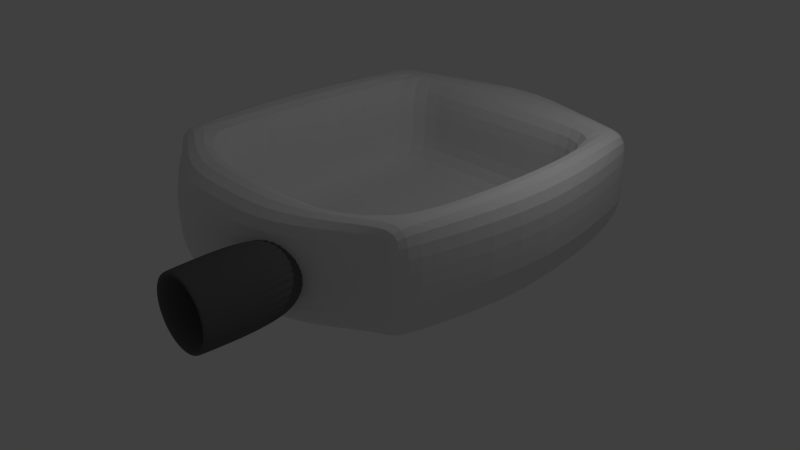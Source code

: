 # Source: spacecraft.blend  (saved by Blender 2.69.0; exported with 4.5.12 LTS)
import bpy
from mathutils import Matrix  # noqa: F401  (used for matrix-valued properties, if any)

bpy.ops.wm.read_factory_settings(use_empty=True)
scene = bpy.context.scene
scene.name = 'Scene'

# ---- collections
col_collection_1 = bpy.data.collections.new('Collection 1'); scene.collection.children.link(col_collection_1)

# ---- materials (node trees are filled in below, after node groups)
mat_propulseur = bpy.data.materials.new('Propulseur')
mat_propulseur.alpha_threshold = 0.0
mat_propulseur.use_transparent_shadow = False
mat_propulseur.diffuse_color = (0.1282, 0.1282, 0.1282, 1.0)
mat_propulseur.roughness = 0.5
mat_propulseur.specular_intensity = 0.1875
mat_propulseur.line_color = (0.0, 0.0, 0.0, 1.0)

# ---- material node trees

# ---- world
world_world = bpy.data.worlds.new('World'); scene.world = world_world
world_world.color = (0.05088, 0.05088, 0.05088)
world_world.use_sun_shadow = False
world_world.sun_shadow_jitter_overblur = 0.0
world_world.cycles.sampling_method = 'MANUAL'
world_world.cycles.sample_map_resolution = 256

# ---- cameras
cam_camera = bpy.data.cameras.new('Camera')
cam_camera.clip_end = 100.0
cam_camera.lens = 35.0
cam_camera.sensor_width = 32.0
cam_camera.sensor_height = 18.0
cam_camera.ortho_scale = 7.314
cam_camera.dof.focus_distance = 0.0
cam_camera.dof.aperture_fstop = 128.0

# ---- lights
light_lamp = bpy.data.lights.new('Lamp', 'POINT')
light_lamp.transmission_factor = 0.0
light_lamp.cutoff_distance = 30.0
light_lamp.energy = 100.0
light_lamp.shadow_buffer_clip_start = 1.001
light_lamp.shadow_soft_size = 0.1
light_lamp.shadow_maximum_resolution = 0.006
light_lamp.use_absolute_resolution = True
light_lamp.cycles.use_multiple_importance_sampling = False

# ---- meshes
me_cylinder = bpy.data.meshes.new('Cylinder')
me_cylinder.from_pydata([(0.0, 1.0, -1.0), (1.667e-08, 0.9, 1.0), (0.1951, 0.9808, -1.0), (0.1756, 0.8827, 1.0), (0.3827, 0.9239, -1.0), (0.3444, 0.8315, 1.0), (0.5556, 0.8315, -1.0), (0.5, 0.7483, 1.0), (0.7071, 0.7071, -1.0), (0.6364, 0.6364, 1.0), (0.8315, 0.5556, -1.0), (0.7483, 0.5, 1.0), (0.9239, 0.3827, -1.0), (0.8315, 0.3444, 1.0), (0.9808, 0.1951, -1.0), (0.8827, 0.1756, 1.0), (1.0, 7.55e-08, -1.0), (0.9, 9.775e-08, 1.0), (0.9808, -0.1951, -1.0), (0.8827, -0.1756, 1.0), (0.9239, -0.3827, -1.0), (0.8315, -0.3444, 1.0), (0.8315, -0.5556, -1.0), (0.7483, -0.5, 1.0), (0.7071, -0.7071, -1.0), (0.6364, -0.6364, 1.0), (0.5556, -0.8315, -1.0), (0.5, -0.7483, 1.0), (0.3827, -0.9239, -1.0), (0.3444, -0.8315, 1.0), (0.1951, -0.9808, -1.0), (0.1756, -0.8827, 1.0), (-3.258e-07, -1.0, -1.0), (-2.766e-07, -0.9, 1.0), (-0.1951, -0.9808, -1.0), (-0.1756, -0.8827, 1.0), (-0.3827, -0.9239, -1.0), (-0.3444, -0.8315, 1.0), (-0.5556, -0.8315, -1.0), (-0.5, -0.7483, 1.0), (-0.7071, -0.7071, -1.0), (-0.6364, -0.6364, 1.0), (-0.8315, -0.5556, -1.0), (-0.7483, -0.5, 1.0), (-0.9239, -0.3827, -1.0), (-0.8315, -0.3444, 1.0), (-0.9808, -0.1951, -1.0), (-0.8827, -0.1756, 1.0), (-1.0, 9.656e-07, -1.0), (-0.9, 8.988e-07, 1.0), (-0.9808, 0.1951, -1.0), (-0.8827, 0.1756, 1.0), (-0.9239, 0.3827, -1.0), (-0.8315, 0.3444, 1.0), (-0.8315, 0.5556, -1.0), (-0.7483, 0.5, 1.0), (-0.7071, 0.7071, -1.0), (-0.6364, 0.6364, 1.0), (-0.5556, 0.8315, -1.0), (-0.5, 0.7483, 1.0), (-0.3827, 0.9239, -1.0), (-0.3444, 0.8315, 1.0), (-0.1951, 0.9808, -1.0), (-0.1756, 0.8827, 1.0), (0.1756, 0.8827, 1.0), (1.667e-08, 0.9, 1.0), (0.3444, 0.8315, 1.0), (0.5, 0.7483, 1.0), (0.6364, 0.6364, 1.0), (0.7483, 0.5, 1.0), (0.8315, 0.3444, 1.0), (0.8827, 0.1756, 1.0), (0.9, 9.775e-08, 1.0), (0.8827, -0.1756, 1.0), (0.8315, -0.3444, 1.0), (0.7483, -0.5, 1.0), (0.6364, -0.6364, 1.0), (0.5, -0.7483, 1.0), (0.3444, -0.8315, 1.0), (0.1756, -0.8827, 1.0), (-2.766e-07, -0.9, 1.0), (-0.1756, -0.8827, 1.0), (-0.3444, -0.8315, 1.0), (-0.5, -0.7483, 1.0), (-0.6364, -0.6364, 1.0), (-0.7483, -0.5, 1.0), (-0.8315, -0.3444, 1.0), (-0.8827, -0.1756, 1.0), (-0.9, 8.988e-07, 1.0), (-0.8827, 0.1756, 1.0), (-0.8315, 0.3444, 1.0), (-0.7483, 0.5, 1.0), (-0.6364, 0.6364, 1.0), (-0.5, 0.7483, 1.0), (-0.3444, 0.8315, 1.0), (-0.1756, 0.8827, 1.0), (0.1405, 0.7062, 1.026), (3.597e-08, 0.72, 1.026), (0.2755, 0.6652, 1.026), (0.4, 0.5987, 1.026), (0.5091, 0.5091, 1.026), (0.5987, 0.4, 1.026), (0.6652, 0.2755, 1.026), (0.7062, 0.1405, 1.026), (0.72, 1.375e-07, 1.026), (0.7062, -0.1405, 1.026), (0.6652, -0.2755, 1.026), (0.5987, -0.4, 1.026), (0.5091, -0.5091, 1.026), (0.4, -0.5987, 1.026), (0.2755, -0.6652, 1.026), (0.1405, -0.7062, 1.026), (-1.986e-07, -0.72, 1.026), (-0.1405, -0.7062, 1.026), (-0.2755, -0.6652, 1.026), (-0.4, -0.5987, 1.026), (-0.5091, -0.5091, 1.026), (-0.5987, -0.4, 1.026), (-0.6652, -0.2755, 1.026), (-0.7062, -0.1405, 1.026), (-0.72, 7.783e-07, 1.026), (-0.7062, 0.1405, 1.026), (-0.6652, 0.2755, 1.026), (-0.5987, 0.4, 1.026), (-0.5091, 0.5091, 1.026), (-0.4, 0.5987, 1.026), (-0.2755, 0.6652, 1.026), (-0.1405, 0.7062, 1.026), (0.03512, 0.1765, -0.8), (9.828e-08, 0.18, -0.8), (0.06888, 0.1663, -0.8), (0.1, 0.1497, -0.8), (0.1273, 0.1273, -0.8), (0.1497, 0.1, -0.8), (0.1663, 0.06888, -0.8), (0.1765, 0.03512, -0.8), (0.18, 1.403e-07, -0.8), (0.1765, -0.03512, -0.8), (0.1663, -0.06888, -0.8), (0.1497, -0.1, -0.8), (0.1273, -0.1273, -0.8), (0.1, -0.1497, -0.8), (0.06888, -0.1663, -0.8), (0.03512, -0.1765, -0.8), (3.963e-08, -0.18, -0.8), (-0.03512, -0.1765, -0.8), (-0.06888, -0.1663, -0.8), (-0.1, -0.1497, -0.8), (-0.1273, -0.1273, -0.8), (-0.1497, -0.1, -0.8), (-0.1663, -0.06888, -0.8), (-0.1765, -0.03512, -0.8), (-0.18, 3.005e-07, -0.8), (-0.1765, 0.03512, -0.8), (-0.1663, 0.06888, -0.8), (-0.1497, 0.1, -0.8), (-0.1273, 0.1273, -0.8), (-0.1, 0.1497, -0.8), (-0.06888, 0.1663, -0.8), (-0.03512, 0.1765, -0.8)], [], [(0, 1, 3, 2), (2, 3, 5, 4), (4, 5, 7, 6), (6, 7, 9, 8), (8, 9, 11, 10), (10, 11, 13, 12), (12, 13, 15, 14), (14, 15, 17, 16), (16, 17, 19, 18), (18, 19, 21, 20), (20, 21, 23, 22), (22, 23, 25, 24), (24, 25, 27, 26), (26, 27, 29, 28), (28, 29, 31, 30), (30, 31, 33, 32), (32, 33, 35, 34), (34, 35, 37, 36), (36, 37, 39, 38), (38, 39, 41, 40), (40, 41, 43, 42), (42, 43, 45, 44), (44, 45, 47, 46), (46, 47, 49, 48), (48, 49, 51, 50), (50, 51, 53, 52), (52, 53, 55, 54), (54, 55, 57, 56), (56, 57, 59, 58), (58, 59, 61, 60), (5, 3, 64, 66), (60, 61, 63, 62), (62, 63, 1, 0), (0, 2, 4, 6, 8, 10, 12, 14, 16, 18, 20, 22, 24, 26, 28, 30, 32, 34, 36, 38, 40, 42, 44, 46, 48, 50, 52, 54, 56, 58, 60, 62), (81, 80, 112, 113), (23, 21, 74, 75), (41, 39, 83, 84), (59, 57, 92, 93), (15, 13, 70, 71), (33, 31, 79, 80), (51, 49, 88, 89), (7, 5, 66, 67), (25, 23, 75, 76), (43, 41, 84, 85), (61, 59, 93, 94), (17, 15, 71, 72), (35, 33, 80, 81), (53, 51, 89, 90), (9, 7, 67, 68), (27, 25, 76, 77), (45, 43, 85, 86), (63, 61, 94, 95), (19, 17, 72, 73), (37, 35, 81, 82), (55, 53, 90, 91), (11, 9, 68, 69), (29, 27, 77, 78), (47, 45, 86, 87), (3, 1, 65, 64), (1, 63, 95, 65), (21, 19, 73, 74), (39, 37, 82, 83), (57, 55, 91, 92), (13, 11, 69, 70), (31, 29, 78, 79), (49, 47, 87, 88), (116, 115, 147, 148), (68, 67, 99, 100), (95, 94, 126, 127), (82, 81, 113, 114), (69, 68, 100, 101), (65, 95, 127, 97), (83, 82, 114, 115), (70, 69, 101, 102), (84, 83, 115, 116), (71, 70, 102, 103), (85, 84, 116, 117), (72, 71, 103, 104), (86, 85, 117, 118), (73, 72, 104, 105), (87, 86, 118, 119), (74, 73, 105, 106), (88, 87, 119, 120), (75, 74, 106, 107), (89, 88, 120, 121), (76, 75, 107, 108), (90, 89, 121, 122), (77, 76, 108, 109), (91, 90, 122, 123), (78, 77, 109, 110), (64, 65, 97, 96), (92, 91, 123, 124), (79, 78, 110, 111), (66, 64, 96, 98), (93, 92, 124, 125), (80, 79, 111, 112), (67, 66, 98, 99), (94, 93, 125, 126), (128, 129, 159, 158, 157, 156, 155, 154, 153, 152, 151, 150, 149, 148, 147, 146, 145, 144, 143, 142, 141, 140, 139, 138, 137, 136, 135, 134, 133, 132, 131, 130), (103, 102, 134, 135), (117, 116, 148, 149), (104, 103, 135, 136), (118, 117, 149, 150), (105, 104, 136, 137), (119, 118, 150, 151), (106, 105, 137, 138), (120, 119, 151, 152), (107, 106, 138, 139), (121, 120, 152, 153), (108, 107, 139, 140), (122, 121, 153, 154), (109, 108, 140, 141), (123, 122, 154, 155), (110, 109, 141, 142), (96, 97, 129, 128), (124, 123, 155, 156), (111, 110, 142, 143), (98, 96, 128, 130), (125, 124, 156, 157), (112, 111, 143, 144), (99, 98, 130, 131), (126, 125, 157, 158), (113, 112, 144, 145), (100, 99, 131, 132), (127, 126, 158, 159), (114, 113, 145, 146), (101, 100, 132, 133), (97, 127, 159, 129), (115, 114, 146, 147), (102, 101, 133, 134)])
me_cylinder.materials.append(mat_propulseur)
me_cylinder.use_remesh_preserve_volume = False
me_cylinder.use_remesh_preserve_attributes = False
me_cylinder.use_mirror_vertex_groups = False
me_cylinder.update()
me_cube_001 = bpy.data.meshes.new('Cube.001')
me_cube_001.from_pydata([(-1.0, -1.0, -1.0), (-2.772, -2.848, 0.0), (-1.0, 1.0, -1.0), (-2.807, 2.834, 0.0), (1.0, -1.0, -1.0), (2.848, -2.886, 0.0), (1.0, 1.0, -1.0), (2.874, 2.772, 0.0), (-1.0, 0.8, -1.0), (-3.0, 2.4, 0.0), (1.0, 0.8, -1.0), (3.0, 2.4, 0.0), (-1.0, -0.82, -1.0), (3.0, -2.46, 0.0), (-3.0, -2.46, 0.0), (1.0, -0.82, -1.0), (-0.8, 1.0, -1.0), (-2.4, 3.0, 0.0), (-0.8, -1.0, -1.0), (-2.4, -3.0, 0.0), (-2.4, 2.4, 0.0), (-0.8, 0.8, -1.0), (-2.4, -2.46, 0.0), (-0.8, -0.82, -1.0), (2.46, 3.0, 0.0), (0.82, -1.0, -1.0), (2.46, 2.4, 0.0), (2.46, -2.46, 0.0), (0.82, 1.0, -1.0), (2.46, -3.0, 0.0), (0.82, 0.8, -1.0), (0.82, -0.82, -1.0), (-3.0, 2.4, 1.0), (-2.807, 2.834, 1.0), (2.46, 3.0, 1.0), (2.874, 2.772, 1.0), (3.0, -2.46, 1.0), (2.848, -2.886, 1.0), (-2.4, -3.0, 1.0), (-2.772, -2.848, 1.0), (-3.0, -2.46, 1.0), (3.0, 2.4, 1.0), (2.46, 2.4, 1.0), (2.46, -2.46, 1.0), (-2.4, 3.0, 1.0), (2.46, -3.0, 1.0), (-2.4, 2.4, 1.0), (-2.4, -2.46, 1.0), (-3.0, 2.4, 2.0), (-2.807, 2.834, 2.0), (2.46, 3.0, 2.0), (2.874, 2.772, 2.0), (3.0, -2.46, 2.0), (2.848, -2.886, 2.0), (-2.4, -3.0, 2.0), (-2.772, -2.848, 2.0), (-3.0, -2.46, 2.0), (3.0, 2.4, 2.0), (2.46, 2.4, 2.0), (2.46, -2.46, 2.0), (-2.4, 3.0, 2.0), (2.46, -3.0, 2.0), (-2.4, 2.4, 2.0), (-2.4, -2.46, 2.0), (0.01, 1.0, -1.0), (0.03, -4.0, 0.0), (0.01, 0.8, -1.0), (0.01, -0.82, -1.0), (0.03, 4.0, 0.0), (0.01, -1.0, -1.0), (0.03, 2.4, 0.0), (0.03, -2.46, 0.0), (0.03, -4.0, 1.0), (0.03, 4.0, 1.0), (0.03, 2.4, 1.0), (0.03, -2.46, 1.0), (0.03, -4.0, 2.0), (0.03, 4.0, 2.0), (0.03, 2.4, 2.0), (0.03, -2.9, 2.0), (1.245, 3.5, 0.0), (0.415, -1.0, -1.0), (1.245, 2.4, 0.0), (1.245, -2.46, 0.0), (1.245, 3.5, 1.0), (1.245, 2.4, 1.0), (1.245, -2.46, 1.0), (1.245, 3.5, 2.0), (1.245, 2.4, 2.0), (1.245, -2.9, 2.0), (0.415, 1.0, -1.0), (1.245, -4.0, 0.0), (0.415, 0.8, -1.0), (0.415, -0.82, -1.0), (1.245, -4.0, 1.0), (1.245, -4.0, 2.0), (-0.395, 1.0, -1.0), (-1.185, -4.0, 0.0), (-0.395, 0.8, -1.0), (-0.395, -0.82, -1.0), (-1.185, -4.0, 1.0), (-1.185, -4.0, 2.0), (-1.185, 3.5, 0.0), (-0.395, -1.0, -1.0), (-1.185, 2.4, 0.0), (-1.185, -2.46, 0.0), (-1.185, 3.5, 1.0), (-1.185, 2.4, 1.0), (-1.185, -2.46, 1.0), (-1.185, 3.5, 2.0), (-1.185, 2.4, 2.0), (-1.185, -2.9, 2.0), (-3.5, -0.03, 0.0), (1.0, -0.01, -1.0), (-1.0, -0.01, -1.0), (3.5, -0.03, 0.0), (-0.8, -0.01, -1.0), (-2.4, -0.03, 0.0), (2.46, -0.03, 0.0), (0.82, -0.01, -1.0), (-3.5, -0.03, 1.0), (3.5, -0.03, 1.0), (-2.4, -0.03, 1.0), (2.46, -0.03, 1.0), (-3.5, -0.03, 2.0), (3.5, -0.03, 2.0), (-2.4, -0.03, 2.0), (2.46, -0.03, 2.0), (0.01, -0.01, -1.0), (0.03, -0.03, 0.0), (1.245, -0.03, 0.0), (0.415, -0.01, -1.0), (-0.395, -0.01, -1.0), (-1.185, -0.03, 0.0)], [], [(8, 9, 3, 2), (28, 24, 7, 6), (15, 13, 5, 4), (18, 19, 1, 0), (31, 15, 4, 25), (118, 27, 43, 123), (105, 22, 47, 108), (28, 6, 10, 30), (6, 7, 11, 10), (114, 112, 9, 8), (0, 1, 14, 12), (3, 9, 32, 33), (119, 113, 15, 31), (113, 115, 13, 15), (114, 116, 23, 12), (133, 117, 22, 105), (2, 16, 21, 8), (82, 26, 42, 85), (91, 29, 45, 94), (12, 23, 18, 0), (103, 97, 19, 18), (2, 3, 17, 16), (4, 5, 29, 25), (5, 13, 36, 37), (11, 7, 35, 41), (117, 20, 46, 122), (131, 119, 31, 93), (90, 28, 30, 92), (93, 31, 25, 81), (90, 80, 24, 28), (106, 44, 60, 109), (37, 36, 52, 53), (35, 34, 50, 51), (123, 43, 59, 127), (40, 39, 55, 56), (33, 32, 48, 49), (121, 41, 57, 125), (122, 46, 62, 126), (1, 19, 38, 39), (29, 5, 37, 45), (7, 24, 34, 35), (112, 14, 40, 120), (115, 11, 41, 121), (17, 3, 33, 44), (102, 17, 44, 106), (14, 1, 39, 40), (63, 56, 55, 54), (60, 49, 48, 62), (126, 124, 56, 63), (109, 60, 62, 110), (111, 63, 54, 101), (52, 59, 61, 53), (51, 50, 58, 57), (125, 127, 59, 52), (44, 33, 49, 60), (39, 38, 54, 55), (85, 42, 58, 88), (94, 45, 61, 95), (120, 40, 56, 124), (108, 47, 63, 111), (41, 35, 51, 57), (45, 37, 53, 61), (86, 75, 79, 89), (100, 72, 76, 101), (107, 74, 78, 110), (89, 79, 76, 95), (87, 77, 78, 88), (80, 68, 73, 84), (84, 73, 77, 87), (96, 102, 68, 64), (99, 67, 69, 103), (96, 64, 66, 98), (132, 128, 67, 99), (81, 91, 65, 69), (97, 65, 72, 100), (104, 70, 74, 107), (130, 129, 71, 83), (83, 71, 75, 86), (27, 83, 86, 43), (118, 130, 83, 27), (25, 29, 91, 81), (34, 84, 87, 50), (24, 80, 84, 34), (50, 87, 88, 58), (59, 89, 95, 61), (43, 86, 89, 59), (72, 94, 95, 76), (74, 85, 88, 78), (64, 68, 80, 90), (67, 93, 81, 69), (64, 90, 92, 66), (128, 131, 93, 67), (65, 91, 94, 72), (70, 82, 85, 74), (20, 104, 107, 46), (19, 97, 100, 38), (116, 132, 99, 23), (16, 96, 98, 21), (23, 99, 103, 18), (16, 17, 102, 96), (46, 107, 110, 62), (38, 100, 101, 54), (75, 108, 111, 79), (79, 111, 101, 76), (77, 109, 110, 78), (68, 102, 106, 73), (73, 106, 109, 77), (69, 65, 97, 103), (129, 133, 105, 71), (71, 105, 108, 75), (70, 104, 133, 129), (21, 98, 132, 116), (66, 92, 131, 128), (26, 82, 130, 118), (82, 70, 129, 130), (98, 66, 128, 132), (32, 120, 124, 48), (57, 58, 127, 125), (62, 48, 124, 126), (13, 115, 121, 36), (9, 112, 120, 32), (47, 122, 126, 63), (36, 121, 125, 52), (42, 123, 127, 58), (92, 30, 119, 131), (22, 117, 122, 47), (104, 20, 117, 133), (8, 21, 116, 114), (10, 11, 115, 113), (30, 10, 113, 119), (12, 14, 112, 114), (26, 118, 123, 42)])
me_cube_001.use_remesh_preserve_volume = False
me_cube_001.use_remesh_preserve_attributes = False
me_cube_001.use_mirror_vertex_groups = False
me_cube_001.update()

# ---- objects
ob_propulseur_droit = bpy.data.objects.new('Propulseur_droit', me_cylinder)
ob_spacecraft = bpy.data.objects.new('Spacecraft', me_cube_001)
ob_lamp = bpy.data.objects.new('Lamp', light_lamp)
ob_camera = bpy.data.objects.new('Camera', cam_camera)

# ---- transforms, parenting, visibility, modifiers, constraints
ob_propulseur_droit.location = (1.312, -4.317, 1.04)
ob_propulseur_droit.rotation_euler = (1.571, -0.0, 0.0)
ob_propulseur_droit.scale = (0.6824, 0.6824, 1.008)
ob_propulseur_droit.lineart.crease_threshold = 0.0
_m = ob_propulseur_droit.modifiers.new('Subsurf', 'SUBSURF')
_m.uv_smooth = 'PRESERVE_CORNERS'
_m.levels = 0
_m.render_levels = 4
_m.show_only_control_edges = False
ob_spacecraft.location = (0.0, 0.0, 0.0)
ob_spacecraft.lineart.crease_threshold = 0.0
_m = ob_spacecraft.modifiers.new('Subsurf', 'SUBSURF')
_m.uv_smooth = 'PRESERVE_CORNERS'
_m.quality = 2
_m.levels = 0
_m.show_only_control_edges = False
ob_lamp.location = (4.076, 1.005, 5.904)
ob_lamp.rotation_euler = (0.6503, 0.05522, 1.866)
ob_lamp.lock_rotations_4d = False
ob_lamp.empty_display_type = 'ARROWS'
ob_lamp.color = (0.0, 0.0, 0.0, 0.0)
ob_lamp.lineart.crease_threshold = 0.0
ob_camera.location = (10.57, -10.01, 7.326)
ob_camera.rotation_euler = (1.109, 0.0, 0.8149)
ob_camera.lock_rotations_4d = False
ob_camera.empty_display_type = 'ARROWS'
ob_camera.color = (0.0, 0.0, 0.0, 0.0)
ob_camera.display_type = 'WIRE'
ob_camera.lineart.crease_threshold = 0.0

# ---- collection membership
col_collection_1.objects.link(ob_propulseur_droit)
col_collection_1.objects.link(ob_spacecraft)
col_collection_1.objects.link(ob_lamp)
col_collection_1.objects.link(ob_camera)

# ---- scene / render settings (as saved in the file)
scene.camera = ob_camera
scene.frame_start = 1; scene.frame_end = 250; scene.frame_set(1)
scene.render.engine = 'BLENDER_EEVEE_NEXT'
scene.render.resolution_percentage = 50
scene.render.dither_intensity = 0.0
scene.cycles.use_denoising = False
scene.cycles.samples = 10
scene.cycles.sampling_pattern = 'TABULATED_SOBOL'
scene.cycles.light_sampling_threshold = 0.0
scene.cycles.use_adaptive_sampling = False
scene.cycles.use_light_tree = False
scene.cycles.blur_glossy = 0.0
scene.cycles.volume_bounces = 1
scene.cycles.pixel_filter_type = 'GAUSSIAN'
scene.cycles.sample_clamp_indirect = 0.0
scene.view_settings.view_transform = 'Standard'
bpy.context.view_layer.update()
